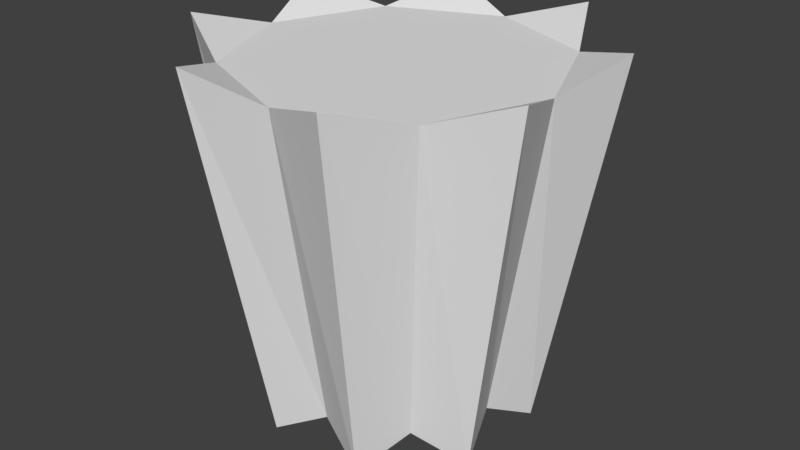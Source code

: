 # Source: muffinform.blend  (saved by Blender 2.79.0; exported with 4.5.12 LTS)
import bpy
from mathutils import Matrix  # noqa: F401  (used for matrix-valued properties, if any)

bpy.ops.wm.read_factory_settings(use_empty=True)
scene = bpy.context.scene
scene.name = 'Scene'

# ---- collections
col_collection_1 = bpy.data.collections.new('Collection 1'); scene.collection.children.link(col_collection_1)

# ---- world
world_world = bpy.data.worlds.new('World'); scene.world = world_world
world_world.color = (0.05088, 0.05088, 0.05088)
world_world.use_sun_shadow = False
world_world.sun_shadow_jitter_overblur = 0.0
world_world.cycles.sampling_method = 'MANUAL'

# ---- meshes
me_cylinder = bpy.data.meshes.new('Cylinder')
me_cylinder.from_pydata([(3.76e-08, 0.5364, -0.8298), (7.578e-09, 0.7966, 0.7966), (0.2577, 0.6221, -0.9668), (0.3827, 0.9239, 0.9113), (0.3793, 0.3793, -0.8298), (0.5633, 0.5633, 0.7966), (0.6221, 0.2577, -0.9668), (0.9239, 0.3827, 0.9113), (0.5364, -1.87e-08, -0.8298), (0.7966, -3.482e-08, 0.7966), (0.6221, -0.2577, -0.9668), (0.9239, -0.3827, 0.9113), (0.3793, -0.3793, -0.8298), (0.5633, -0.5633, 0.7966), (0.2577, -0.6221, -0.9668), (0.3827, -0.9239, 0.9113), (1.186e-07, -0.5364, -0.8298), (1.279e-07, -0.7966, 0.7966), (-0.2577, -0.6221, -0.9668), (-0.3827, -0.9239, 0.9113), (-0.3793, -0.3793, -0.8298), (-0.5633, -0.5633, 0.7966), (-0.6221, -0.2577, -0.9668), (-0.9239, -0.3827, 0.9113), (-0.5364, 1.115e-08, -0.8298), (-0.7966, 9.499e-09, 0.7966), (-0.6221, 0.2577, -0.9668), (-0.9239, 0.3827, 0.9113), (-0.3793, 0.3793, -0.8298), (-0.5633, 0.5633, 0.7966), (-0.2577, 0.6221, -0.9668), (-0.3827, 0.9239, 0.9113)], [], [(0, 1, 3, 2), (2, 3, 5, 4), (4, 5, 7, 6), (6, 7, 9, 8), (8, 9, 11, 10), (10, 11, 13, 12), (12, 13, 15, 14), (14, 15, 17, 16), (16, 17, 19, 18), (18, 19, 21, 20), (20, 21, 23, 22), (22, 23, 25, 24), (24, 25, 27, 26), (26, 27, 29, 28), (3, 1, 31, 29, 27, 25, 23, 21, 19, 17, 15, 13, 11, 9, 7, 5), (28, 29, 31, 30), (30, 31, 1, 0), (0, 2, 4, 6, 8, 10, 12, 14, 16, 18, 20, 22, 24, 26, 28, 30)])
me_cylinder.use_remesh_preserve_volume = False
me_cylinder.use_remesh_preserve_attributes = False
me_cylinder.use_mirror_vertex_groups = False
me_cylinder.update()

# ---- objects
ob_cylinder = bpy.data.objects.new('Cylinder', me_cylinder)

# ---- transforms, parenting, visibility, modifiers, constraints
ob_cylinder.location = (0.0, 0.0, 0.0)
ob_cylinder.lineart.crease_threshold = 0.0

# ---- collection membership
col_collection_1.objects.link(ob_cylinder)

# ---- scene / render settings (as saved in the file)
scene.frame_start = 1; scene.frame_end = 250; scene.frame_set(1)
scene.render.engine = 'BLENDER_EEVEE_NEXT'
scene.render.resolution_percentage = 50
scene.render.dither_intensity = 0.0
scene.cycles.use_denoising = False
scene.cycles.samples = 128
scene.cycles.sampling_pattern = 'TABULATED_SOBOL'
scene.cycles.use_adaptive_sampling = False
scene.cycles.use_light_tree = False
scene.cycles.blur_glossy = 0.0
scene.cycles.sample_clamp_indirect = 0.0
scene.view_settings.view_transform = 'Standard'
bpy.context.view_layer.update()

# ---- added for rendering (the .blend has no active camera and no usable light): camera, sun
cam_auto = bpy.data.cameras.new('AutoCamera')
cam_auto.lens = 50.0
cam_auto.sensor_width = 36.0
cam_auto.clip_end = 1000.0
ob_auto_camera = bpy.data.objects.new('AutoCamera', cam_auto)
scene.collection.objects.link(ob_auto_camera)
ob_auto_camera.location = (2.97736, -3.57284, 2.35413)
ob_auto_camera.rotation_euler = (1.09748, -7.21219e-08, 0.694738)
scene.camera = ob_auto_camera
light_auto_sun = bpy.data.lights.new('AutoSun', 'SUN')
light_auto_sun.energy = 3.0
light_auto_sun.angle = 0.0523599
ob_auto_sun = bpy.data.objects.new('AutoSun', light_auto_sun)
scene.collection.objects.link(ob_auto_sun)
ob_auto_sun.rotation_euler = (0.872665, 0.174533, 0.523599)
bpy.context.view_layer.update()
